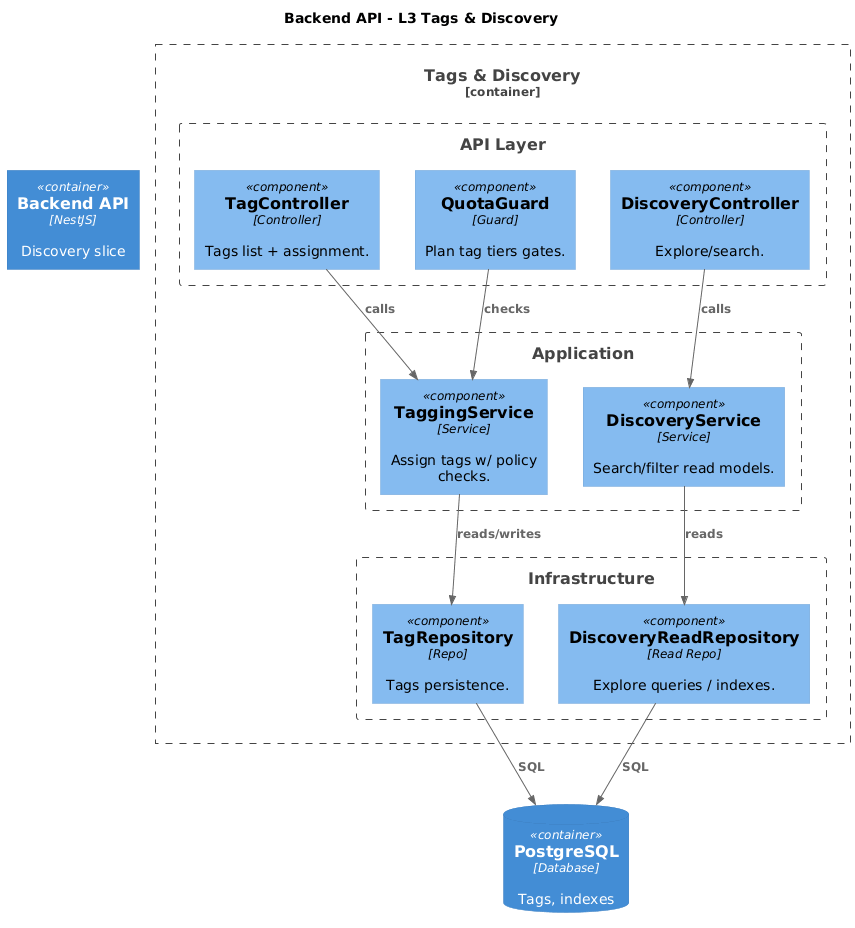

The diagram above was rendered by PlantUML. Its source (embedded in the PNG):
@startuml Backend_L3_TagsDiscovery
!includeurl https://raw.githubusercontent.com/plantuml-stdlib/C4-PlantUML/master/C4_Component.puml
title Backend API - L3 Tags & Discovery

Container(api, "Backend API", "NestJS", "Discovery slice")
ContainerDb(db, "PostgreSQL", "Database", "Tags, indexes")

Container_Boundary(b, "Tags & Discovery") {
  Boundary(apiLayer, "API Layer") {
    Component(TagController, "TagController", "Controller", "Tags list + assignment.")
    Component(DiscoveryController, "DiscoveryController", "Controller", "Explore/search.")
    Component(QuotaGuard, "QuotaGuard", "Guard", "Plan tag tiers gates.")
  }
  Boundary(appLayer, "Application") {
    Component(TaggingService, "TaggingService", "Service", "Assign tags w/ policy checks.")
    Component(DiscoveryService, "DiscoveryService", "Service", "Search/filter read models.")
  }
  Boundary(infra, "Infrastructure") {
    Component(TagRepo, "TagRepository", "Repo", "Tags persistence.")
    Component(DiscoveryReadRepo, "DiscoveryReadRepository", "Read Repo", "Explore queries / indexes.")
  }
}

Rel(TagController, TaggingService, "calls")
Rel(DiscoveryController, DiscoveryService, "calls")
Rel(QuotaGuard, TaggingService, "checks")
Rel(TaggingService, TagRepo, "reads/writes")
Rel(DiscoveryService, DiscoveryReadRepo, "reads")
Rel(TagRepo, db, "SQL")
Rel(DiscoveryReadRepo, db, "SQL")

@enduml